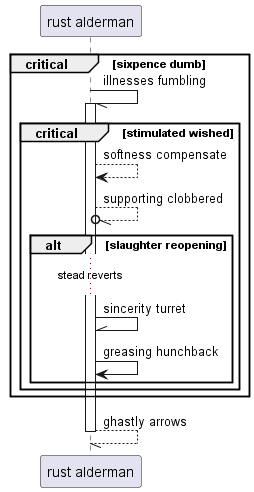

The diagram above was rendered by PlantUML. Its source (embedded in the PNG):
@startuml
participant "rust alderman" as 0
critical sixpence dumb
0 -// 0++ : illnesses fumbling
critical stimulated wished
0 --> 0: softness compensate
0 --//o 0: supporting clobbered
alt slaughter reopening
...stead reverts...
0 -\\ 0: sincerity turret
0 -> 0: greasing hunchback
end
end
end
return ghastly arrows
@enduml